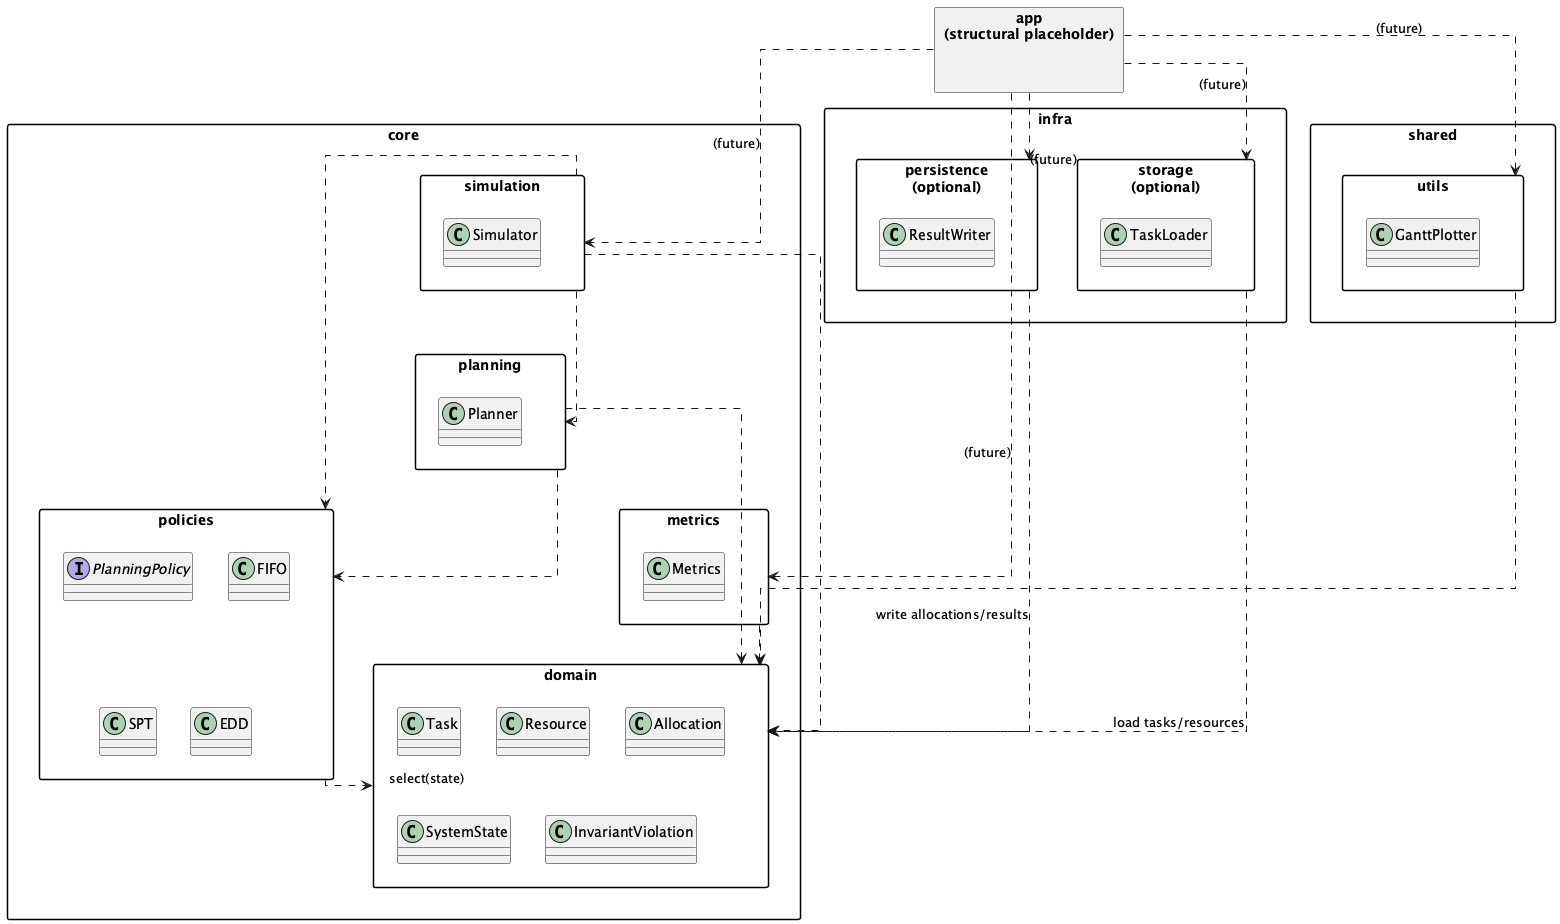

The diagram above was rendered by PlantUML. Its source (embedded in the PNG):
@startuml
skinparam packageStyle rectangle
skinparam shadowing false
skinparam linetype ortho

package "app\n(structural placeholder)" as APP {
}

package "core" as CORE {
  package "domain" as DOMAIN {
    class Task
    class Resource
    class Allocation
    class SystemState
    class InvariantViolation
  }

  package "policies" as POLICIES {
    interface PlanningPolicy
    class FIFO
    class SPT
    class EDD
  }

  package "planning" as PLANNING {
    class Planner
  }

  package "simulation" as SIM {
    class Simulator
  }

  package "metrics" as METRICS {
    class Metrics
  }
}

package "infra" as INFRA {
  package "persistence\n(optional)" as PERSISTENCE {
    class ResultWriter
  }

  package "storage\n(optional)" as STORAGE {
    class TaskLoader
  }
}

package "shared" as SHARED {
  package "utils" as UTILS {
    class GanttPlotter
  }
}

' --- Allowed dependencies (arrows point to what is depended on) ---
POLICIES ..> DOMAIN : select(state)
PLANNING ..> DOMAIN
PLANNING ..> POLICIES
SIM ..> PLANNING
SIM ..> DOMAIN
SIM ..> POLICIES
METRICS ..> DOMAIN
UTILS ..> DOMAIN

PERSISTENCE ..> DOMAIN : write allocations/results
STORAGE ..> DOMAIN : load tasks/resources

' app placeholder can depend on core/infra/shared later
APP ..> SIM : (future)
APP ..> METRICS : (future)
APP ..> PERSISTENCE : (future)
APP ..> STORAGE : (future)
APP ..> UTILS : (future)

@enduml